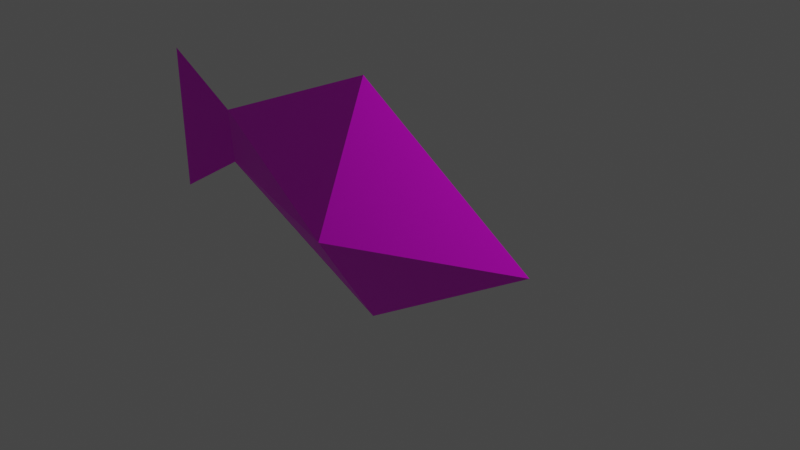 # Source: simplefish.blend  (saved by Blender 3.1.7; exported with 4.5.12 LTS)
import bpy
from mathutils import Matrix  # noqa: F401  (used for matrix-valued properties, if any)

bpy.ops.wm.read_factory_settings(use_empty=True)
scene = bpy.context.scene
scene.name = 'Scene'

# ---- collections
col_collection = bpy.data.collections.new('Collection'); scene.collection.children.link(col_collection)

# ---- images (referenced by path relative to the original .blend; pixels are not part of the script)
import os
ASSET_DIR = os.environ.get("B2B_ASSET_DIR", "")  # directory of the original .blend (textures are referenced by path, not embedded)
HERE = os.path.dirname(os.path.abspath(__file__))  # packed textures are extracted next to this script under _unpacked/

def load_image(name, relpath, width, height, colorspace="sRGB"):
    """Load a texture the original file referenced (path relative to the .blend, or extracted next to this script)."""
    p = next((c for c in (os.path.join(HERE, relpath), os.path.join(ASSET_DIR, relpath)) if relpath and os.path.exists(c)), "")
    if p:
        img = bpy.data.images.load(p, check_existing=True)
        img.name = name
    else:  # same state as the original file: an image datablock whose file is absent (Cycles renders it pink)
        img = bpy.data.images.new(name, width, height)
        img.source = "FILE"
        img.filepath = "//" + (relpath or name)
    img.colorspace_settings.name = colorspace
    return img
img_simplefishuv = load_image('SimplefishUV', 'SimplefishUV.png', 1024, 1024, 'sRGB')

# ---- materials (node trees are filled in below, after node groups)
mat_material_001 = bpy.data.materials.new('Material.001')
mat_material_001.use_transparent_shadow = False

# ---- material node trees
mat_material_001.use_nodes = True; mat_material_001.node_tree.nodes.clear()
_N = mat_material_001.node_tree.nodes; _L = mat_material_001.node_tree.links
n0 = _N.new('ShaderNodeBsdfPrincipled'); n0.name = 'Principled BSDF'; n0.location = (10, 300)
n0.distribution = 'GGX'
n0.subsurface_method = 'RANDOM_WALK_SKIN'
n0.inputs[3].default_value = 1.45
n0.inputs[27].default_value = (0.0, 0.0, 0.0, 1.0)
n0.inputs[28].default_value = 1.0
n1 = _N.new('ShaderNodeOutputMaterial'); n1.name = 'Material Output'; n1.location = (300, 300)
n2 = _N.new('ShaderNodeTexImage'); n2.name = 'Image Texture'; n2.location = (-320, 280)
n2.image = img_simplefishuv
_L.new(n0.outputs[0], n1.inputs[0])
_L.new(n2.outputs[0], n0.inputs[0])
_L.new(n2.outputs[1], n0.inputs[4])
n1.is_active_output = True

# ---- world
world_world = bpy.data.worlds.new('World'); scene.world = world_world
world_world.use_nodes = True; world_world.node_tree.nodes.clear()
_N = world_world.node_tree.nodes; _L = world_world.node_tree.links
n0 = _N.new('ShaderNodeOutputWorld'); n0.name = 'World Output'; n0.location = (300, 300)
n1 = _N.new('ShaderNodeBackground'); n1.name = 'Background'; n1.location = (10, 300)
n1.inputs[0].default_value = (0.05088, 0.05088, 0.05088, 1.0)
_L.new(n1.outputs[0], n0.inputs[0])
n0.is_active_output = True
world_world.color = (0.05088, 0.05088, 0.05088)
world_world.use_sun_shadow = False
world_world.sun_shadow_jitter_overblur = 0.0

# ---- cameras
cam_camera = bpy.data.cameras.new('Camera')
cam_camera.clip_end = 100.0
cam_camera.ortho_scale = 7.314

# ---- lights
light_light = bpy.data.lights.new('Light', 'POINT')
light_light.transmission_factor = 0.0
light_light.energy = 1000.0
light_light.shadow_soft_size = 0.1
light_light.shadow_maximum_resolution = 0.006
light_light.use_absolute_resolution = True

# ---- meshes
me_cube_001 = bpy.data.meshes.new('Cube.001')
me_cube_001.from_pydata([(-0.6787, -0.3314, -0.3927), (0.2991, -0.2991, -1.328), (1.0, -1.0, 1.0), (0.3314, 0.6787, -0.3927), (-1.534, 1.639, -1.961), (-1.839, 1.912, -1.439), (-0.8596, 0.896, 0.8205), (-2.638, 2.738, -1.61), (-1.884, 1.962, -3.067)], [], [(1, 2, 0), (1, 3, 2), (0, 4, 1), (3, 1, 4), (4, 0, 5), (4, 5, 3), (5, 0, 6), (0, 2, 6), (2, 3, 6), (5, 6, 3), (8, 7, 5, 4)])
_uv = me_cube_001.uv_layers.new(name='UVMap')
_uv.uv.foreach_set('vector', [0.8809, 0.2701, 0.5341, 0.0, 0.7298, 0.3164, 0.0, 0.3803, 0.1692, 0.3726, 0.2203, 0.0, 0.7298, 0.3164, 0.8809, 0.7424, 0.8809, 0.2701, 0.1692, 0.3726, 0.0, 0.3803, 0.1783, 0.8186, 0.8809, 0.7424, 0.7298, 0.3164, 0.7799, 0.7854, 0.1783, 0.8186, 0.2919, 0.8215, 0.1692, 0.3726, 0.7799, 0.7854, 0.7298, 0.3164, 0.4616, 0.4483, 0.7298, 0.3164, 0.5341, 0.0, 0.4616, 0.4483, 0.2203, 0.0, 0.1692, 0.3726, 0.4616, 0.3899, 0.2919, 0.8215, 0.4616, 0.3899, 0.1692, 0.3726, 0.07471, 1.0, 0.3831, 1.0, 0.2919, 0.8215, 0.1783, 0.8186])
me_cube_001.materials.append(mat_material_001)
me_cube_001.use_remesh_fix_poles = True
me_cube_001.use_remesh_preserve_attributes = False
me_cube_001.update()
arm_armature = bpy.data.armatures.new('Armature')  # bones are not reproduced

# ---- objects
ob_light = bpy.data.objects.new('Light', light_light)
ob_camera = bpy.data.objects.new('Camera', cam_camera)
ob_cube = bpy.data.objects.new('Cube', me_cube_001)
ob_armature = bpy.data.objects.new('Armature', arm_armature)

# ---- transforms, parenting, visibility, modifiers, constraints
ob_light.location = (4.076, 1.005, 5.904)
ob_light.rotation_euler = (0.6503, 0.05522, 1.866)
ob_light.lock_rotations_4d = False
ob_light.empty_display_type = 'ARROWS'
ob_light.color = (0.0, 0.0, 0.0, 0.0)
ob_light.lineart.crease_threshold = 0.0
ob_camera.location = (7.359, -6.926, 4.958)
ob_camera.rotation_euler = (1.109, 0.0, 0.8149)
ob_camera.lock_rotations_4d = False
ob_camera.empty_display_type = 'ARROWS'
ob_camera.color = (0.0, 0.0, 0.0, 0.0)
ob_camera.display_type = 'WIRE'
ob_camera.lineart.crease_threshold = 0.0
ob_cube.parent = ob_armature
ob_cube.location = (0.0, 0.0, 0.0)
ob_cube.rotation_euler = (0.4597, 0.4176, 0.8845)
_vg = ob_cube.vertex_groups.new(name='Base')
for _i, _w in zip([0, 1, 2, 3, 4, 5, 6, 7, 8], [1.0, 1.0, 1.0, 1.0, 1.0, 1.0, 0.9993, 0.9999, 1.0]): _vg.add([_i], _w, 'REPLACE')
_vg = ob_cube.vertex_groups.new(name='Back')
for _i, _w in zip([0, 1, 3, 4, 5, 6], [0.06349, 0.09305, 0.08265, 0.9989, 0.9601, 0.1124]): _vg.add([_i], _w, 'REPLACE')
_vg = ob_cube.vertex_groups.new(name='Tail')
for _i, _w in zip([0, 1, 2, 3, 4, 5, 6, 7, 8], [5.202e-08, 2.556e-08, 0.0002296, 0.0002212, 5.204e-10, 3.546e-09, 1.218e-12, 0.9994, 0.9992]): _vg.add([_i], _w, 'REPLACE')
_vg = ob_cube.vertex_groups.new(name='Head')
for _i, _w in zip([0, 1, 2, 3, 6], [0.1251, 0.1314, 1.0, 0.1912, 0.1771]): _vg.add([_i], _w, 'REPLACE')
_m = ob_cube.modifiers.new('Armature', 'ARMATURE')
_m.object = ob_armature
ob_armature.location = (0.0, 0.0, 0.0)

# ---- collection membership
col_collection.objects.link(ob_light)
col_collection.objects.link(ob_camera)
col_collection.objects.link(ob_cube)
col_collection.objects.link(ob_armature)

# ---- scene / render settings (as saved in the file)
scene.camera = ob_camera
scene.frame_start = 1; scene.frame_end = 250; scene.frame_set(1)
scene.render.engine = 'BLENDER_EEVEE_NEXT'
scene.cycles.sampling_pattern = 'TABULATED_SOBOL'
scene.cycles.use_light_tree = False
scene.view_settings.view_transform = 'Filmic'
bpy.context.view_layer.update()
